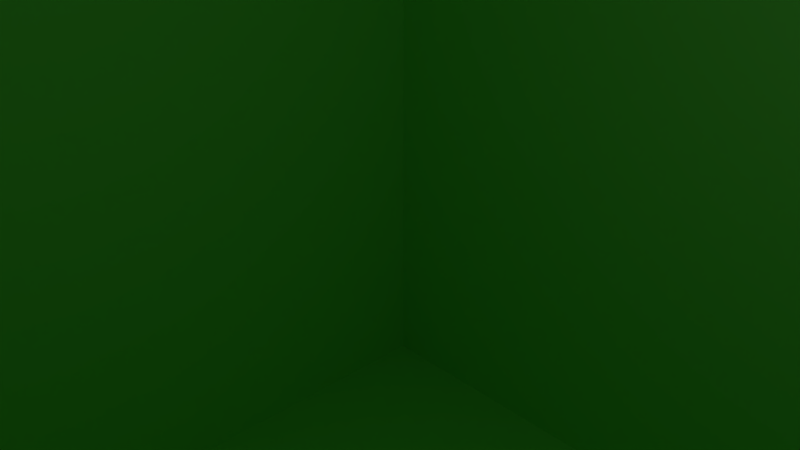 # Source: mrsquare.blend  (saved by Blender 2.79.0; exported with 4.5.12 LTS)
import bpy
from mathutils import Matrix  # noqa: F401  (used for matrix-valued properties, if any)

bpy.ops.wm.read_factory_settings(use_empty=True)
scene = bpy.context.scene
scene.name = 'Scene'

# ---- collections
col_collection_1 = bpy.data.collections.new('Collection 1'); scene.collection.children.link(col_collection_1)

# ---- materials (node trees are filled in below, after node groups)
mat_green = bpy.data.materials.new('green')
mat_green.alpha_threshold = 0.0
mat_green.diffuse_color = (0.3796, 1.0, 0.2439, 1.0)
mat_green.roughness = 0.5
mat_eye = bpy.data.materials.new('eye')
mat_eye.alpha_threshold = 0.0
mat_eye.diffuse_color = (0.0, 0.0, 0.0, 1.0)
mat_eye.roughness = 0.5
mat_mouth = bpy.data.materials.new('mouth')
mat_mouth.alpha_threshold = 0.0
mat_mouth.diffuse_color = (0.0, 0.0, 0.0, 1.0)
mat_mouth.roughness = 0.5

# ---- material node trees

# ---- world
world_world = bpy.data.worlds.new('World'); scene.world = world_world
world_world.color = (0.05088, 0.05088, 0.05088)
world_world.use_sun_shadow = False
world_world.sun_shadow_jitter_overblur = 0.0
world_world.cycles.sampling_method = 'MANUAL'

# ---- cameras
cam_camera = bpy.data.cameras.new('Camera')
cam_camera.clip_end = 100.0
cam_camera.lens = 35.0
cam_camera.sensor_width = 32.0
cam_camera.sensor_height = 18.0
cam_camera.ortho_scale = 7.314
cam_camera.dof.focus_distance = 0.0

# ---- lights
light_lamp = bpy.data.lights.new('Lamp', 'POINT')
light_lamp.transmission_factor = 0.0
light_lamp.cutoff_distance = 30.0
light_lamp.energy = 100.0
light_lamp.shadow_buffer_clip_start = 1.001
light_lamp.shadow_soft_size = 0.1
light_lamp.shadow_maximum_resolution = 0.006
light_lamp.use_absolute_resolution = True

# ---- meshes
me_head_ges = bpy.data.meshes.new('head_GES')
me_head_ges.from_pydata([(-12.0, -12.0, -12.0), (-12.0, -12.0, 12.0), (-12.0, 12.0, -12.0), (-12.0, 12.0, 12.0), (12.0, -12.0, -12.0), (12.0, -12.0, 12.0), (12.0, 12.0, -12.0), (12.0, 12.0, 12.0), (-12.0, -12.0, 2.179), (-12.0, 12.0, 2.179), (12.0, 12.0, 2.179), (12.0, -12.0, 2.179), (5.101, 12.0, -12.0), (5.101, 12.0, 12.0), (5.101, -12.0, -12.0), (5.101, -12.0, 12.0), (5.101, -12.0, 2.179), (5.101, 12.0, 2.179), (6.901, 12.0, 12.0), (6.901, -12.0, -12.0), (6.901, 12.0, 2.179), (6.901, 12.0, -12.0), (6.901, -12.0, 12.0), (6.901, -12.0, 2.179), (-12.0, -12.0, 5.17), (-12.0, 12.0, 5.17), (12.0, 12.0, 5.17), (12.0, -12.0, 5.17), (5.101, -12.0, 5.17), (5.101, 12.0, 5.17), (6.901, -12.0, 5.17), (6.901, 12.0, 5.17), (-5.174, 12.0, -12.0), (-5.174, -12.0, 12.0), (-5.174, -12.0, 2.179), (-5.174, 12.0, 12.0), (-5.174, -12.0, -12.0), (-5.174, 12.0, 2.179), (-5.174, 12.0, 5.17), (-5.174, -12.0, 5.17), (-6.9, 12.0, -12.0), (-6.9, -12.0, 12.0), (-6.9, -12.0, 2.179), (-6.9, -12.0, 5.17), (-6.9, 12.0, 12.0), (-6.9, -12.0, -12.0), (-6.9, 12.0, 2.179), (-6.9, 12.0, 5.17), (-12.0, 12.0, -5.771), (12.0, 12.0, -5.771), (12.0, -12.0, -5.771), (-12.0, -12.0, -5.771), (5.101, 12.0, -5.771), (5.101, -12.0, -5.771), (6.901, -12.0, -5.771), (6.901, 12.0, -5.771), (-5.174, 12.0, -5.771), (-5.174, -12.0, -5.771), (-6.9, 12.0, -5.771), (-6.9, -12.0, -5.771), (-12.0, 12.0, -6.259), (12.0, 12.0, -6.259), (12.0, -12.0, -6.259), (5.101, 12.0, -6.259), (5.101, -12.0, -6.259), (6.901, -12.0, -6.259), (6.901, 12.0, -6.259), (-5.174, 12.0, -6.259), (-5.174, -12.0, -6.259), (-6.9, 12.0, -6.259), (-6.9, -12.0, -6.259), (-12.0, -12.0, -6.259), (-2.812, 12.0, 12.0), (-2.812, -12.0, -12.0), (-2.812, 12.0, 2.179), (-2.812, 12.0, 5.17), (-2.812, 12.0, -12.0), (-2.812, -12.0, 12.0), (-2.812, -12.0, 2.179), (-2.812, -12.0, 5.17), (-2.812, -12.0, -5.771), (-2.812, 12.0, -5.771), (-2.812, 12.0, -6.259), (-2.812, -12.0, -6.259), (2.832, 12.0, 12.0), (2.832, -12.0, -12.0), (2.832, 12.0, 2.179), (2.832, 12.0, 5.17), (2.832, 12.0, -5.771), (2.832, 12.0, -6.259), (2.832, 12.0, -12.0), (2.832, -12.0, 12.0), (2.832, -12.0, 2.179), (2.832, -12.0, 5.17), (2.832, -12.0, -5.771), (2.832, -12.0, -6.259), (0.01009, 12.0, -12.0), (0.01009, -12.0, 12.0), (0.01009, -12.0, 2.179), (0.01009, -12.0, 5.17), (0.01009, -12.0, -5.771), (0.01009, -12.0, -6.259), (0.01009, 12.0, 12.0), (0.01009, -12.0, -12.0), (0.01009, 12.0, 2.179), (0.01009, 12.0, 5.17), (0.01009, 12.0, -5.771), (0.01009, 12.0, -6.259), (1.421, 12.0, 12.0), (1.421, -12.0, -12.0), (1.421, 12.0, 2.179), (1.421, 12.0, 5.17), (1.421, 12.0, -5.771), (1.421, 12.0, -6.259), (1.421, 12.0, -12.0), (1.421, -12.0, 12.0), (1.421, -12.0, 2.179), (1.421, -12.0, 5.17), (1.421, -12.0, -5.771), (1.421, -12.0, -6.259), (-1.401, 12.0, -12.0), (-1.401, -12.0, 12.0), (-1.401, -12.0, 2.179), (-1.401, -12.0, 5.17), (-1.401, -12.0, -5.771), (-1.401, -12.0, -6.259), (-1.401, 12.0, 12.0), (-1.401, -12.0, -12.0), (-1.401, 12.0, 2.179), (-1.401, 12.0, 5.17), (-1.401, 12.0, -5.771), (-1.401, 12.0, -6.259), (8.035, 12.0, 12.0), (8.035, -12.0, -12.0), (8.035, 12.0, 2.179), (8.035, 12.0, -12.0), (8.035, -12.0, 12.0), (8.035, -12.0, 2.179), (8.035, -12.0, 5.17), (8.035, 12.0, 5.17), (8.035, -12.0, -5.771), (8.035, 12.0, -5.771), (8.035, 12.0, -6.259), (8.035, -12.0, -6.259), (10.47, 12.0, 12.0), (10.47, -12.0, -12.0), (10.47, 12.0, 2.179), (10.47, 12.0, 5.17), (10.47, 12.0, -5.771), (10.47, 12.0, -6.259), (10.47, 12.0, -12.0), (10.47, -12.0, 12.0), (10.47, -12.0, 2.179), (10.47, -12.0, 5.17), (10.47, -12.0, -5.771), (10.47, -12.0, -6.259), (-7.998, 12.0, -12.0), (-7.998, -12.0, 12.0), (-7.998, -12.0, 2.179), (-7.998, -12.0, 5.17), (-7.998, 12.0, 12.0), (-7.998, -12.0, -12.0), (-7.998, 12.0, 2.179), (-7.998, 12.0, 5.17), (-7.998, 12.0, -5.771), (-7.998, -12.0, -5.771), (-7.998, -12.0, -6.259), (-7.998, 12.0, -6.259), (-10.81, 12.0, -12.0), (-10.81, -12.0, 12.0), (-10.81, -12.0, 2.179), (-10.81, -12.0, 5.17), (-10.81, -12.0, -5.771), (-10.81, -12.0, -6.259), (-10.81, 12.0, 12.0), (-10.81, -12.0, -12.0), (-10.81, 12.0, 2.179), (-10.81, 12.0, 5.17), (-10.81, 12.0, -5.771), (-10.81, 12.0, -6.259), (-12.0, -8.706, -12.0), (-12.0, -8.706, 12.0), (12.0, -8.706, -12.0), (12.0, -8.706, 12.0), (12.0, -8.706, 2.179), (-12.0, -8.706, 2.179), (5.101, -8.706, 12.0), (5.101, -8.706, -12.0), (6.901, -8.706, 12.0), (6.901, -8.706, -12.0), (12.0, -8.706, 5.17), (-12.0, -8.706, 5.17), (-5.174, -8.706, -12.0), (-5.174, -8.706, 12.0), (-6.9, -8.706, -12.0), (-6.9, -8.706, 12.0), (-12.0, -8.706, -5.771), (12.0, -8.706, -5.771), (12.0, -8.706, -6.259), (-12.0, -8.706, -6.259), (-2.812, -8.706, 12.0), (-2.812, -8.706, -12.0), (2.832, -8.706, 12.0), (2.832, -8.706, -12.0), (0.01009, -8.706, -12.0), (0.01009, -8.706, 12.0), (1.821, -8.706, 12.0), (1.821, -8.706, -12.0), (-1.833, -8.706, -12.0), (-1.833, -8.706, 12.0), (8.035, -8.706, 12.0), (8.035, -8.706, -12.0), (10.47, -8.706, 12.0), (10.47, -8.706, -12.0), (-7.998, -8.706, -12.0), (-7.998, -8.706, 12.0), (-10.81, -8.706, -12.0), (-10.81, -8.706, 12.0), (-12.0, -10.83, -12.0), (12.0, -10.83, 12.0), (12.0, -10.83, 2.179), (5.101, -10.83, 12.0), (5.101, -10.83, -12.0), (6.901, -10.83, 12.0), (6.901, -10.83, -12.0), (12.0, -10.83, 5.17), (-5.174, -10.83, -12.0), (-5.174, -10.83, 12.0), (-6.9, -10.83, -12.0), (-6.9, -10.83, 12.0), (12.0, -10.83, -5.771), (12.0, -10.83, -6.259), (-2.812, -10.83, 12.0), (-2.812, -10.83, -12.0), (2.832, -10.83, 12.0), (2.832, -10.83, -12.0), (0.01009, -10.83, -12.0), (0.01009, -10.83, 12.0), (1.821, -10.83, 12.0), (1.821, -10.83, -12.0), (-1.833, -10.83, -12.0), (-1.833, -10.83, 12.0), (8.035, -10.83, 12.0), (8.035, -10.83, -12.0), (10.47, -10.83, 12.0), (10.47, -10.83, -12.0), (-7.998, -10.83, -12.0), (-7.998, -10.83, 12.0), (-10.81, -10.83, -12.0), (-10.81, -10.83, 12.0), (-12.0, -10.83, 12.0), (12.0, -10.83, -12.0), (-12.0, -10.83, 2.179), (-12.0, -10.83, 5.17), (-12.0, -10.83, -5.771), (-12.0, -10.83, -6.259), (-9.195, 12.0, 12.0), (-9.195, -12.0, -12.0), (-9.195, 12.0, 2.179), (-9.195, 12.0, 5.17), (-9.195, 12.0, -5.771), (-9.195, 12.0, -6.259), (-9.195, 12.0, -12.0), (-9.195, -12.0, 12.0), (-9.195, -12.0, 2.179), (-9.195, -12.0, 5.17), (-9.195, -12.0, -5.771), (-9.195, -12.0, -6.259), (-9.195, -8.706, 12.0), (-9.195, -8.706, -12.0), (-9.195, -10.83, 12.0), (-9.195, -10.83, -12.0), (9.053, 12.0, -12.0), (9.053, -12.0, 12.0), (9.053, -12.0, 2.179), (9.053, -12.0, 5.17), (9.053, -12.0, -5.771), (9.053, -12.0, -6.259), (9.053, 12.0, 12.0), (9.053, -12.0, -12.0), (9.053, 12.0, 2.179), (9.053, 12.0, 5.17), (9.053, 12.0, -5.771), (9.053, 12.0, -6.259), (9.053, -8.706, -12.0), (9.053, -8.706, 12.0), (9.053, -10.83, -12.0), (9.053, -10.83, 12.0), (-12.0, -12.0, -3.879), (-12.0, 12.0, -3.879), (12.0, 12.0, -3.879), (12.0, -12.0, -3.879), (5.101, 12.0, -3.879), (5.101, -12.0, -3.879), (6.901, -12.0, -3.879), (6.901, 12.0, -3.879), (-5.174, 12.0, -3.879), (-5.174, -12.0, -3.879), (-6.9, 12.0, -3.879), (-6.9, -12.0, -3.879), (-2.812, -12.0, -3.879), (-2.812, 12.0, -3.879), (2.832, -12.0, -3.879), (2.832, 12.0, -3.879), (0.01009, 12.0, -3.879), (0.01009, -12.0, -3.879), (1.821, -12.0, -3.879), (1.821, 12.0, -3.879), (-1.833, 12.0, -3.879), (-1.833, -12.0, -3.879), (8.035, -12.0, -3.879), (8.035, 12.0, -3.879), (10.47, -12.0, -3.879), (10.47, 12.0, -3.879), (-7.998, 12.0, -3.879), (-7.998, -12.0, -3.879), (-10.81, 12.0, -3.879), (-10.81, -12.0, -3.879), (-12.0, -8.706, -3.879), (12.0, -8.706, -3.879), (-12.0, -10.83, -3.879), (12.0, -10.83, -3.879), (-9.195, -12.0, -3.879), (-9.195, 12.0, -3.879), (9.053, 12.0, -3.879), (9.053, -12.0, -3.879), (-12.0, -12.0, 0.6428), (-12.0, 12.0, 0.6428), (12.0, 12.0, 0.6428), (12.0, -12.0, 0.6428), (5.101, 12.0, 0.6428), (5.101, -12.0, 0.6428), (6.901, -12.0, 0.6428), (6.901, 12.0, 0.6428), (-5.174, 12.0, 0.6428), (-5.174, -12.0, 0.6428), (-6.9, 12.0, 0.6428), (-6.9, -12.0, 0.6428), (-2.812, -12.0, 0.6428), (-2.812, 12.0, 0.6428), (2.832, -12.0, 0.6428), (2.832, 12.0, 0.6428), (0.01009, 12.0, 0.6428), (0.01009, -12.0, 0.6428), (1.821, -12.0, 0.6428), (1.821, 12.0, 0.6428), (-1.833, 12.0, 0.6428), (-1.833, -12.0, 0.6428), (8.035, -12.0, 0.6428), (8.035, 12.0, 0.6428), (10.47, -12.0, 0.6428), (10.47, 12.0, 0.6428), (-7.998, 12.0, 0.6428), (-7.998, -12.0, 0.6428), (-10.81, 12.0, 0.6428), (-10.81, -12.0, 0.6428), (-12.0, -8.706, 0.6428), (12.0, -8.706, 0.6428), (-12.0, -10.83, 0.6428), (12.0, -10.83, 0.6428), (-9.195, -12.0, 0.6428), (-9.195, 12.0, 0.6428), (9.053, 12.0, 0.6428), (9.053, -12.0, 0.6428), (-4.38, 12.0, -12.0), (-4.38, -12.0, 12.0), (-4.38, -12.0, 2.179), (-4.38, -12.0, 5.17), (-4.38, -12.0, -5.771), (-4.38, -12.0, -6.259), (-4.38, 12.0, 12.0), (-4.38, -12.0, -12.0), (-4.38, 12.0, 2.179), (-4.38, 12.0, 5.17), (-4.38, 12.0, -5.771), (-4.38, 12.0, -6.259), (-4.38, -8.706, -12.0), (-4.38, -8.706, 12.0), (-4.38, -10.83, -12.0), (-4.38, -10.83, 12.0), (-4.38, 12.0, -3.879), (-4.38, -12.0, -3.879), (-4.38, 12.0, 0.6428), (-4.38, -12.0, 0.6428), (4.277, 12.0, 12.0), (4.277, -12.0, -12.0), (4.277, 12.0, 2.179), (4.277, 12.0, 5.17), (4.277, 12.0, -5.771), (4.277, 12.0, -6.259), (4.277, 12.0, -12.0), (4.277, -12.0, 12.0), (4.277, -12.0, 2.179), (4.277, -12.0, 5.17), (4.277, -12.0, -5.771), (4.277, -12.0, -6.259), (4.277, -8.706, 12.0), (4.277, -8.706, -12.0), (4.277, -10.83, 12.0), (4.277, -10.83, -12.0), (4.277, -12.0, -3.879), (4.277, 12.0, -3.879), (4.277, -12.0, 0.6428), (4.277, 12.0, 0.6428), (-12.0, -12.0, 5.7), (-12.0, 12.0, 5.7), (12.0, 12.0, 5.7), (12.0, -12.0, 5.7), (5.101, -12.0, 5.7), (5.101, 12.0, 5.7), (6.901, -12.0, 5.7), (6.901, 12.0, 5.7), (-5.174, 12.0, 5.7), (-5.174, -12.0, 5.7), (-6.9, 12.0, 5.7), (-6.9, -12.0, 5.7), (-2.812, -12.0, 5.7), (-2.812, 12.0, 5.7), (2.832, -12.0, 5.7), (2.832, 12.0, 5.7), (0.01009, 12.0, 5.7), (0.01009, -12.0, 5.7), (1.421, -12.0, 5.7), (1.421, 12.0, 5.7), (-1.401, 12.0, 5.7), (-1.401, -12.0, 5.7), (8.035, -12.0, 5.7), (8.035, 12.0, 5.7), (10.47, -12.0, 5.7), (10.47, 12.0, 5.7), (-7.998, 12.0, 5.7), (-7.998, -12.0, 5.7), (-10.81, 12.0, 5.7), (-10.81, -12.0, 5.7), (12.0, -8.706, 5.7), (-12.0, -8.706, 5.7), (-12.0, -10.83, 5.7), (12.0, -10.83, 5.7), (-9.195, -12.0, 5.7), (-9.195, 12.0, 5.7), (9.053, 12.0, 5.7), (9.053, -12.0, 5.7), (-4.38, 12.0, 5.7), (-4.38, -12.0, 5.7), (4.277, -12.0, 5.7), (4.277, 12.0, 5.7), (-12.0, -12.0, 6.381), (-12.0, 12.0, 6.381), (12.0, 12.0, 6.381), (12.0, -12.0, 6.381), (5.101, -12.0, 6.381), (5.101, 12.0, 6.381), (6.901, -12.0, 6.381), (6.901, 12.0, 6.381), (-5.174, 12.0, 6.381), (-5.174, -12.0, 6.381), (-6.9, 12.0, 6.381), (-6.9, -12.0, 6.381), (-2.812, -12.0, 6.381), (-2.812, 12.0, 6.381), (2.832, -12.0, 6.381), (2.832, 12.0, 6.381), (0.01009, 12.0, 6.381), (0.01009, -12.0, 6.381), (1.421, -12.0, 6.381), (1.421, 12.0, 6.381), (-1.401, 12.0, 6.381), (-1.401, -12.0, 6.381), (8.035, -12.0, 6.381), (8.035, 12.0, 6.381), (10.47, -12.0, 6.381), (10.47, 12.0, 6.381), (-7.998, 12.0, 6.381), (-7.998, -12.0, 6.381), (-10.81, 12.0, 6.381), (-10.81, -12.0, 6.381), (12.0, -8.706, 6.381), (-12.0, -8.706, 6.381), (-12.0, -10.83, 6.381), (12.0, -10.83, 6.381), (-9.195, -12.0, 6.381), (-9.195, 12.0, 6.381), (9.053, 12.0, 6.381), (9.053, -12.0, 6.381), (-4.38, 12.0, 6.381), (-4.38, -12.0, 6.381), (4.277, -12.0, 6.381), (4.277, 12.0, 6.381)], [], [(477, 181, 3, 447), (471, 144, 7, 448), (479, 219, 5, 449), (475, 169, 1, 446), (245, 251, 4, 145), (249, 250, 1, 169), (355, 170, 8, 326), (359, 220, 11, 329), (351, 146, 10, 328), (356, 185, 9, 327), (403, 386, 17, 330), (332, 23, 16, 331), (223, 221, 15, 22), (399, 222, 14, 385), (452, 22, 15, 450), (487, 384, 13, 451), (468, 136, 22, 452), (242, 223, 22, 136), (348, 137, 23, 332), (330, 17, 20, 333), (222, 224, 19, 14), (451, 13, 18, 453), (17, 29, 31, 20), (137, 138, 30, 23), (386, 387, 29, 17), (23, 30, 28, 16), (170, 171, 24, 8), (220, 225, 27, 11), (146, 147, 26, 10), (185, 191, 25, 9), (366, 367, 39, 34), (46, 47, 38, 37), (456, 44, 35, 454), (228, 226, 36, 45), (336, 46, 37, 334), (383, 366, 34, 335), (379, 227, 33, 365), (485, 365, 33, 455), (352, 162, 46, 336), (246, 228, 45, 161), (472, 160, 44, 456), (162, 163, 47, 46), (34, 39, 43, 42), (335, 34, 42, 337), (227, 229, 41, 33), (455, 33, 41, 457), (68, 57, 59, 70), (167, 164, 58, 69), (369, 368, 57, 68), (69, 58, 56, 67), (63, 52, 55, 66), (143, 140, 54, 65), (65, 54, 53, 64), (389, 388, 52, 63), (199, 196, 48, 60), (149, 148, 49, 61), (231, 230, 50, 62), (173, 172, 51, 71), (175, 173, 71, 0), (251, 231, 62, 4), (150, 149, 61, 6), (180, 199, 60, 2), (390, 389, 63, 12), (19, 65, 64, 14), (133, 143, 65, 19), (12, 63, 66, 21), (40, 69, 67, 32), (371, 369, 68, 36), (156, 167, 69, 40), (36, 68, 70, 45), (127, 125, 83, 73), (364, 375, 82, 76), (375, 374, 81, 82), (125, 124, 80, 83), (467, 121, 77, 458), (241, 232, 77, 121), (347, 122, 78, 338), (122, 123, 79, 78), (372, 373, 75, 74), (484, 370, 72, 459), (378, 233, 73, 371), (382, 372, 74, 339), (392, 393, 93, 92), (402, 392, 92, 340), (398, 234, 91, 391), (486, 391, 91, 460), (395, 394, 94, 95), (385, 395, 95, 85), (114, 113, 89, 90), (113, 112, 88, 89), (110, 111, 87, 86), (465, 108, 84, 461), (239, 235, 85, 109), (345, 110, 86, 341), (346, 128, 104, 342), (240, 236, 103, 127), (466, 126, 102, 462), (128, 129, 105, 104), (131, 130, 106, 107), (120, 131, 107, 96), (116, 117, 99, 98), (344, 116, 98, 343), (238, 237, 97, 115), (464, 115, 97, 463), (119, 118, 100, 101), (109, 119, 101, 103), (85, 95, 119, 109), (95, 94, 118, 119), (460, 91, 115, 464), (234, 238, 115, 91), (340, 92, 116, 344), (92, 93, 117, 116), (342, 104, 110, 345), (236, 239, 109, 103), (462, 102, 108, 465), (104, 105, 111, 110), (107, 106, 112, 113), (96, 107, 113, 114), (76, 82, 131, 120), (82, 81, 130, 131), (74, 75, 129, 128), (459, 72, 126, 466), (233, 240, 127, 73), (339, 74, 128, 346), (98, 99, 123, 122), (343, 98, 122, 347), (237, 241, 121, 97), (463, 97, 121, 467), (101, 100, 124, 125), (103, 101, 125, 127), (279, 277, 143, 133), (21, 66, 142, 135), (66, 55, 141, 142), (277, 276, 140, 143), (20, 31, 139, 134), (274, 275, 138, 137), (363, 274, 137, 348), (287, 242, 136, 273), (483, 273, 136, 468), (333, 20, 134, 349), (224, 243, 133, 19), (453, 18, 132, 469), (449, 5, 151, 470), (219, 244, 151, 5), (329, 11, 152, 350), (11, 27, 153, 152), (62, 50, 154, 155), (4, 62, 155, 145), (272, 283, 149, 150), (283, 282, 148, 149), (280, 281, 147, 146), (362, 280, 146, 351), (286, 245, 145, 279), (482, 278, 144, 471), (262, 261, 167, 156), (45, 70, 166, 161), (70, 59, 165, 166), (261, 260, 164, 167), (258, 259, 163, 162), (481, 256, 160, 472), (271, 246, 161, 257), (361, 258, 162, 352), (42, 43, 159, 158), (337, 42, 158, 353), (229, 247, 157, 41), (457, 41, 157, 473), (327, 9, 176, 354), (218, 248, 175, 0), (447, 3, 174, 474), (9, 25, 177, 176), (60, 48, 178, 179), (2, 60, 179, 168), (257, 267, 173, 175), (267, 266, 172, 173), (264, 265, 171, 170), (360, 264, 170, 355), (270, 249, 169, 263), (480, 263, 169, 475), (256, 174, 217, 268), (2, 168, 216, 180), (44, 160, 215, 195), (262, 156, 214, 269), (272, 150, 213, 284), (7, 144, 212, 183), (21, 135, 211, 189), (278, 132, 210, 285), (102, 126, 209, 205), (76, 120, 208, 201), (96, 114, 207, 204), (84, 108, 206, 202), (108, 102, 205, 206), (120, 96, 204, 208), (114, 90, 203, 207), (384, 84, 202, 396), (364, 76, 201, 376), (126, 72, 200, 209), (218, 255, 199, 180), (6, 61, 198, 182), (61, 49, 197, 198), (255, 254, 196, 199), (35, 44, 195, 193), (156, 40, 194, 214), (370, 35, 193, 377), (40, 32, 192, 194), (252, 253, 191, 185), (10, 26, 190, 184), (12, 21, 189, 187), (132, 18, 188, 210), (390, 12, 187, 397), (18, 13, 186, 188), (358, 252, 185, 356), (328, 10, 184, 357), (174, 3, 181, 217), (150, 6, 182, 213), (448, 7, 183, 476), (478, 250, 181, 477), (446, 1, 250, 478), (326, 8, 252, 358), (8, 24, 253, 252), (71, 51, 254, 255), (0, 71, 255, 218), (268, 217, 249, 270), (180, 216, 248, 218), (195, 215, 247, 229), (269, 214, 246, 271), (284, 213, 245, 286), (183, 212, 244, 219), (189, 211, 243, 224), (285, 210, 242, 287), (205, 209, 241, 237), (201, 208, 240, 233), (204, 207, 239, 236), (202, 206, 238, 234), (206, 205, 237, 238), (208, 204, 236, 240), (207, 203, 235, 239), (396, 202, 234, 398), (376, 201, 233, 378), (209, 200, 232, 241), (182, 198, 231, 251), (198, 197, 230, 231), (193, 195, 229, 227), (214, 194, 228, 246), (377, 193, 227, 379), (194, 192, 226, 228), (184, 190, 225, 220), (187, 189, 224, 222), (210, 188, 223, 242), (397, 187, 222, 399), (188, 186, 221, 223), (357, 184, 220, 359), (217, 181, 250, 249), (213, 182, 251, 245), (476, 183, 219, 479), (216, 269, 271, 248), (215, 268, 270, 247), (168, 262, 269, 216), (160, 256, 268, 215), (473, 157, 263, 480), (247, 270, 263, 157), (353, 158, 264, 360), (158, 159, 265, 264), (166, 165, 266, 267), (161, 166, 267, 257), (354, 176, 258, 361), (248, 271, 257, 175), (474, 174, 256, 481), (176, 177, 259, 258), (179, 178, 260, 261), (168, 179, 261, 262), (212, 285, 287, 244), (211, 284, 286, 243), (144, 278, 285, 212), (135, 272, 284, 211), (469, 132, 278, 482), (243, 286, 279, 133), (349, 134, 280, 362), (134, 139, 281, 280), (142, 141, 282, 283), (135, 142, 283, 272), (470, 151, 273, 483), (244, 287, 273, 151), (350, 152, 274, 363), (152, 153, 275, 274), (155, 154, 276, 277), (145, 155, 277, 279), (154, 312, 325, 276), (141, 311, 324, 282), (178, 316, 323, 260), (165, 315, 322, 266), (197, 319, 321, 230), (51, 288, 320, 254), (49, 290, 319, 197), (254, 320, 318, 196), (266, 322, 317, 172), (48, 289, 316, 178), (59, 299, 315, 165), (260, 323, 314, 164), (282, 324, 313, 148), (50, 291, 312, 154), (55, 295, 311, 141), (276, 325, 310, 140), (100, 305, 309, 124), (81, 301, 308, 130), (106, 304, 307, 112), (94, 302, 306, 118), (118, 306, 305, 100), (130, 308, 304, 106), (112, 307, 303, 88), (394, 400, 302, 94), (374, 380, 301, 81), (124, 309, 300, 80), (57, 297, 299, 59), (164, 314, 298, 58), (368, 381, 297, 57), (58, 298, 296, 56), (52, 292, 295, 55), (140, 310, 294, 54), (54, 294, 293, 53), (388, 401, 292, 52), (196, 318, 289, 48), (148, 313, 290, 49), (230, 321, 291, 50), (172, 317, 288, 51), (312, 350, 363, 325), (311, 349, 362, 324), (316, 354, 361, 323), (315, 353, 360, 322), (319, 357, 359, 321), (288, 326, 358, 320), (290, 328, 357, 319), (320, 358, 356, 318), (322, 360, 355, 317), (289, 327, 354, 316), (299, 337, 353, 315), (323, 361, 352, 314), (324, 362, 351, 313), (291, 329, 350, 312), (295, 333, 349, 311), (325, 363, 348, 310), (305, 343, 347, 309), (301, 339, 346, 308), (304, 342, 345, 307), (302, 340, 344, 306), (306, 344, 343, 305), (308, 346, 342, 304), (307, 345, 341, 303), (400, 402, 340, 302), (380, 382, 339, 301), (309, 347, 338, 300), (297, 335, 337, 299), (314, 352, 336, 298), (381, 383, 335, 297), (298, 336, 334, 296), (292, 330, 333, 295), (310, 348, 332, 294), (294, 332, 331, 293), (401, 403, 330, 292), (318, 356, 327, 289), (313, 351, 328, 290), (321, 359, 329, 291), (317, 355, 326, 288), (300, 338, 383, 381), (296, 334, 382, 380), (80, 300, 381, 368), (56, 296, 380, 374), (200, 377, 379, 232), (192, 376, 378, 226), (72, 370, 377, 200), (32, 364, 376, 192), (334, 37, 372, 382), (226, 378, 371, 36), (454, 35, 370, 484), (37, 38, 373, 372), (67, 56, 374, 375), (32, 67, 375, 364), (73, 83, 369, 371), (83, 80, 368, 369), (458, 77, 365, 485), (232, 379, 365, 77), (338, 78, 366, 383), (78, 79, 367, 366), (303, 341, 403, 401), (293, 331, 402, 400), (88, 303, 401, 388), (53, 293, 400, 394), (203, 397, 399, 235), (186, 396, 398, 221), (90, 390, 397, 203), (13, 384, 396, 186), (14, 64, 395, 385), (64, 53, 394, 395), (450, 15, 391, 486), (221, 398, 391, 15), (331, 16, 392, 402), (16, 28, 393, 392), (90, 89, 389, 390), (89, 88, 388, 389), (86, 87, 387, 386), (461, 84, 384, 487), (235, 399, 385, 85), (341, 86, 386, 403), (87, 419, 445, 387), (28, 408, 444, 393), (79, 416, 443, 367), (38, 412, 442, 373), (153, 428, 441, 275), (139, 427, 440, 281), (177, 432, 439, 259), (159, 431, 438, 265), (190, 434, 437, 225), (24, 404, 436, 253), (253, 436, 435, 191), (26, 406, 434, 190), (265, 438, 433, 171), (25, 405, 432, 177), (43, 415, 431, 159), (259, 439, 430, 163), (281, 440, 429, 147), (27, 407, 428, 153), (31, 411, 427, 139), (275, 441, 426, 138), (99, 421, 425, 123), (75, 417, 424, 129), (105, 420, 423, 111), (93, 418, 422, 117), (117, 422, 421, 99), (129, 424, 420, 105), (111, 423, 419, 87), (393, 444, 418, 93), (373, 442, 417, 75), (123, 425, 416, 79), (39, 413, 415, 43), (163, 430, 414, 47), (367, 443, 413, 39), (47, 414, 412, 38), (29, 409, 411, 31), (138, 426, 410, 30), (387, 445, 409, 29), (30, 410, 408, 28), (171, 433, 404, 24), (225, 437, 407, 27), (147, 429, 406, 26), (191, 435, 405, 25), (419, 461, 487, 445), (408, 450, 486, 444), (416, 458, 485, 443), (412, 454, 484, 442), (428, 470, 483, 441), (427, 469, 482, 440), (432, 474, 481, 439), (431, 473, 480, 438), (434, 476, 479, 437), (404, 446, 478, 436), (436, 478, 477, 435), (406, 448, 476, 434), (438, 480, 475, 433), (405, 447, 474, 432), (415, 457, 473, 431), (439, 481, 472, 430), (440, 482, 471, 429), (407, 449, 470, 428), (411, 453, 469, 427), (441, 483, 468, 426), (421, 463, 467, 425), (417, 459, 466, 424), (420, 462, 465, 423), (418, 460, 464, 422), (422, 464, 463, 421), (424, 466, 462, 420), (423, 465, 461, 419), (444, 486, 460, 418), (442, 484, 459, 417), (425, 467, 458, 416), (413, 455, 457, 415), (430, 472, 456, 414), (443, 485, 455, 413), (414, 456, 454, 412), (409, 451, 453, 411), (426, 468, 452, 410), (445, 487, 451, 409), (410, 452, 450, 408), (433, 475, 446, 404), (437, 479, 449, 407), (429, 471, 448, 406), (435, 477, 447, 405)])
me_head_ges.polygons.foreach_set('material_index', [0, 0, 0, 0, 0, 0, 0, 0, 0, 0, 0, 0, 0, 0, 0, 0, 0, 0, 0, 0, 0, 0, 0, 0, 0, 1, 0, 0, 0, 0, 0, 0, 0, 0, 0, 0, 0, 0, 0, 0, 0, 0, 1, 0, 0, 0, 0, 0, 0, 0, 0, 0, 0, 0, 0, 0, 0, 0, 0, 0, 0, 0, 0, 0, 0, 0, 0, 0, 0, 0, 0, 0, 0, 2, 0, 0, 0, 0, 0, 0, 0, 0, 0, 0, 0, 0, 0, 0, 0, 0, 0, 0, 0, 0, 0, 0, 0, 0, 0, 0, 0, 0, 0, 0, 2, 0, 0, 2, 0, 0, 0, 0, 0, 0, 0, 0, 0, 0, 0, 0, 0, 0, 0, 0, 0, 0, 0, 0, 2, 0, 0, 0, 0, 0, 0, 0, 0, 0, 0, 0, 0, 0, 0, 0, 0, 0, 0, 0, 0, 0, 0, 0, 0, 0, 0, 0, 0, 0, 0, 0, 0, 0, 0, 0, 0, 0, 0, 0, 0, 0, 0, 0, 0, 0, 0, 0, 0, 0, 0, 0, 0, 0, 0, 0, 0, 0, 0, 0, 0, 0, 0, 0, 0, 0, 0, 0, 0, 0, 0, 0, 0, 0, 0, 0, 0, 0, 0, 0, 0, 0, 0, 0, 0, 0, 0, 0, 0, 0, 0, 0, 0, 0, 0, 0, 0, 0, 0, 0, 0, 0, 0, 0, 0, 0, 0, 0, 0, 0, 0, 0, 0, 0, 0, 0, 0, 0, 0, 0, 0, 0, 0, 0, 0, 0, 0, 0, 0, 0, 0, 0, 0, 0, 0, 0, 0, 0, 0, 0, 0, 0, 0, 0, 0, 0, 0, 0, 0, 0, 0, 0, 0, 0, 0, 0, 0, 0, 0, 0, 0, 0, 0, 0, 0, 0, 0, 0, 0, 0, 0, 0, 0, 0, 0, 0, 0, 0, 0, 0, 0, 0, 0, 0, 0, 0, 0, 0, 0, 0, 0, 0, 0, 0, 0, 0, 0, 0, 0, 0, 0, 0, 0, 0, 0, 0, 0, 0, 0, 0, 0, 0, 0, 0, 0, 0, 0, 0, 0, 0, 0, 0, 0, 0, 0, 0, 0, 0, 0, 0, 0, 0, 0, 0, 0, 0, 0, 0, 0, 0, 0, 0, 0, 0, 0, 0, 0, 0, 0, 0, 0, 0, 0, 0, 0, 0, 0, 0, 0, 0, 0, 0, 0, 0, 0, 0, 0, 0, 0, 0, 0, 0, 0, 0, 0, 0, 0, 0, 0, 0, 0, 0, 0, 0, 0, 0, 0, 0, 0, 0, 0, 0, 0, 0, 0, 0, 0, 0, 0, 0, 0, 0, 0, 0, 0, 0, 0, 0, 0, 0, 0, 0, 0, 0, 0, 0, 0, 1, 0, 0, 0, 0, 0, 0, 0, 0, 0, 0, 0, 0, 1, 0, 0, 0, 0, 0, 0, 0, 0, 0, 0, 0, 0, 0, 0, 0, 1, 0, 1, 0, 0, 1, 0, 1, 0, 0, 0, 0])
me_head_ges.materials.append(mat_green)
me_head_ges.materials.append(mat_eye)
me_head_ges.materials.append(mat_mouth)
me_head_ges.use_remesh_preserve_volume = False
me_head_ges.use_remesh_preserve_attributes = False
me_head_ges.use_mirror_vertex_groups = False
me_head_ges.update()
arm_skeleton = bpy.data.armatures.new('skeleton')  # bones are not reproduced

# ---- objects
ob_skeleton = bpy.data.objects.new('skeleton', arm_skeleton)
ob_head = bpy.data.objects.new('head', me_head_ges)
ob_lamp = bpy.data.objects.new('Lamp', light_lamp)
ob_camera = bpy.data.objects.new('Camera', cam_camera)

# ---- transforms, parenting, visibility, modifiers, constraints
ob_skeleton.location = (0.0, 0.0, -7.0)
ob_skeleton.lineart.crease_threshold = 0.0
ob_head.parent = ob_skeleton
ob_head.matrix_parent_inverse = Matrix(((1.0, 0.0, 0.0, 0.0), (0.0, 1.0, 0.0, 0.0), (0.0, 0.0, 1.0, 7.0), (0.0, 0.0, 0.0, 1.0)))
ob_head.location = (0.0, 0.0, -1.0)
ob_head.use_shape_key_edit_mode = True
ob_head.lineart.crease_threshold = 0.0
_vg = ob_head.vertex_groups.new(name='head_JNT')
_vg.add([0, 1, 2, 3, 4, 5, 6, 7, 8, 9, 10, 11, 12, 13, 14, 15, 16, 17, 18, 19, 20, 21, 22, 23, 24, 25, 26, 27, 28, 29, 30, 31, 32, 33, 34, 35, 36, 37, 38, 39, 40, 41, 42, 43, 44, 45, 46, 47, 48, 49, 50, 51, 52, 53, 54, 55, 56, 57, 58, 59, 60, 61, 62, 63, 64, 65, 66, 67, 68, 69, 70, 71, 72, 73, 74, 75, 76, 77, 78, 79, 80, 81, 82, 83, 84, 85, 86, 87, 88, 89, 90, 91, 92, 93, 94, 95, 96, 97, 98, 99, 100, 101, 102, 103, 104, 105, 106, 107, 108, 109, 110, 111, 112, 113, 114, 115, 116, 117, 118, 119, 120, 121, 122, 123, 124, 125, 126, 127, 128, 129, 130, 131, 132, 133, 134, 135, 136, 137, 138, 139, 140, 141, 142, 143, 144, 145, 146, 147, 148, 149, 150, 151, 152, 153, 154, 155, 156, 157, 158, 159, 160, 161, 162, 163, 164, 165, 166, 167, 168, 169, 170, 171, 172, 173, 174, 175, 176, 177, 178, 179, 180, 181, 182, 183, 184, 185, 186, 187, 188, 189, 190, 191, 192, 193, 194, 195, 196, 197, 198, 199, 200, 201, 202, 203, 204, 205, 206, 207, 208, 209, 210, 211, 212, 213, 214, 215, 216, 217, 218, 219, 220, 221, 222, 223, 224, 225, 226, 227, 228, 229, 230, 231, 232, 233, 234, 235, 236, 237, 238, 239, 240, 241, 242, 243, 244, 245, 246, 247, 248, 249, 250, 251, 252, 253, 254, 255, 256, 257, 258, 259, 260, 261, 262, 263, 264, 265, 266, 267, 268, 269, 270, 271, 272, 273, 274, 275, 276, 277, 278, 279, 280, 281, 282, 283, 284, 285, 286, 287, 288, 289, 290, 291, 292, 293, 294, 295, 296, 297, 298, 299, 300, 301, 302, 303, 304, 305, 306, 307, 308, 309, 310, 311, 312, 313, 314, 315, 316, 317, 318, 319, 320, 321, 322, 323, 324, 325, 326, 327, 328, 329, 330, 331, 332, 333, 334, 335, 336, 337, 338, 339, 340, 341, 342, 343, 344, 345, 346, 347, 348, 349, 350, 351, 352, 353, 354, 355, 356, 357, 358, 359, 360, 361, 362, 363, 364, 365, 366, 367, 368, 369, 370, 371, 372, 373, 374, 375, 376, 377, 378, 379, 380, 381, 382, 383, 384, 385, 386, 387, 388, 389, 390, 391, 392, 393, 394, 395, 396, 397, 398, 399, 400, 401, 402, 403, 404, 405, 406, 407, 408, 409, 410, 411, 412, 413, 414, 415, 416, 417, 418, 419, 420, 421, 422, 423, 424, 425, 426, 427, 428, 429, 430, 431, 432, 433, 434, 435, 436, 437, 438, 439, 440, 441, 442, 443, 444, 445, 446, 447, 448, 449, 450, 451, 452, 453, 454, 455, 456, 457, 458, 459, 460, 461, 462, 463, 464, 465, 466, 467, 468, 469, 470, 471, 472, 473, 474, 475, 476, 477, 478, 479, 480, 481, 482, 483, 484, 485, 486, 487], 1.0, 'REPLACE')
_m = ob_head.modifiers.new('Armature', 'ARMATURE')
_m.object = ob_skeleton
ob_lamp.location = (4.076, 1.005, 5.904)
ob_lamp.rotation_euler = (0.6503, 0.05522, 1.866)
ob_lamp.lock_rotations_4d = False
ob_lamp.empty_display_type = 'ARROWS'
ob_lamp.color = (0.0, 0.0, 0.0, 0.0)
ob_lamp.lineart.crease_threshold = 0.0
ob_camera.location = (7.481, -6.508, 5.344)
ob_camera.rotation_euler = (1.109, 0.0, 0.8149)
ob_camera.lock_rotations_4d = False
ob_camera.empty_display_type = 'ARROWS'
ob_camera.color = (0.0, 0.0, 0.0, 0.0)
ob_camera.display_type = 'WIRE'
ob_camera.lineart.crease_threshold = 0.0

# ---- collection membership
col_collection_1.objects.link(ob_skeleton)
col_collection_1.objects.link(ob_head)
col_collection_1.objects.link(ob_lamp)
col_collection_1.objects.link(ob_camera)

# ---- scene / render settings (as saved in the file)
scene.camera = ob_camera
scene.frame_start = 1; scene.frame_end = 250; scene.frame_set(1)
scene.render.engine = 'CYCLES'
scene.render.resolution_percentage = 50
scene.render.dither_intensity = 0.0
scene.cycles.use_denoising = False
scene.cycles.samples = 128
scene.cycles.sampling_pattern = 'TABULATED_SOBOL'
scene.cycles.use_adaptive_sampling = False
scene.cycles.use_light_tree = False
scene.cycles.blur_glossy = 0.0
scene.cycles.sample_clamp_indirect = 0.0
scene.view_settings.view_transform = 'Standard'
bpy.context.view_layer.update()
